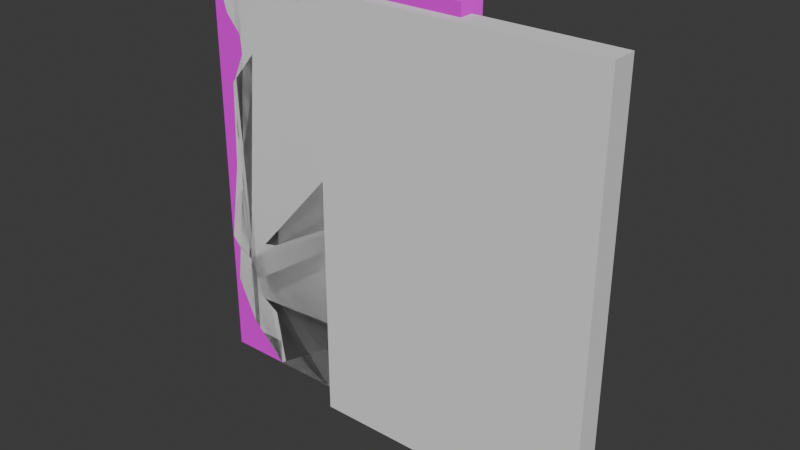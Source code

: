 # Source: WallDestroyed2.4.blend  (saved by Blender 4.4.30; exported with 4.5.12 LTS)
import bpy
from mathutils import Matrix  # noqa: F401  (used for matrix-valued properties, if any)

bpy.ops.wm.read_factory_settings(use_empty=True)
scene = bpy.context.scene
scene.name = 'Scene'

# ---- collections
col_collection = bpy.data.collections.new('Collection'); scene.collection.children.link(col_collection)

# ---- images (referenced by path relative to the original .blend; pixels are not part of the script)
import os
ASSET_DIR = os.environ.get("B2B_ASSET_DIR", "")  # directory of the original .blend (textures are referenced by path, not embedded)
HERE = os.path.dirname(os.path.abspath(__file__))  # packed textures are extracted next to this script under _unpacked/

def load_image(name, relpath, width, height, colorspace="sRGB"):
    """Load a texture the original file referenced (path relative to the .blend, or extracted next to this script)."""
    p = next((c for c in (os.path.join(HERE, relpath), os.path.join(ASSET_DIR, relpath)) if relpath and os.path.exists(c)), "")
    if p:
        img = bpy.data.images.load(p, check_existing=True)
        img.name = name
    else:  # same state as the original file: an image datablock whose file is absent (Cycles renders it pink)
        img = bpy.data.images.new(name, width, height)
        img.source = "FILE"
        img.filepath = "//" + (relpath or name)
    img.colorspace_settings.name = colorspace
    return img
img_wallpaper001b_1k_jpg_color_jpg = load_image('Wallpaper001B_1K-JPG_Color.jpg', 'Wallpaper001B_1K-JPG_Color.jpg', 1024, 1024, 'sRGB')
img_wallpaper001b_1k_jpg_normaldx_jpg = load_image('Wallpaper001B_1K-JPG_NormalDX.jpg', 'Wallpaper001B_1K-JPG_NormalDX.jpg', 1024, 1024, 'sRGB')
img_wallpaper001b_1k_jpg_roughness_jpg = load_image('Wallpaper001B_1K-JPG_Roughness.jpg', 'Wallpaper001B_1K-JPG_Roughness.jpg', 1024, 1024, 'sRGB')

# ---- materials (node trees are filled in below, after node groups)
mat_material = bpy.data.materials.new('Material')
mat_material.alpha_threshold = 0.0
mat_material.roughness = 0.5
mat_material.line_color = (0.0, 0.0, 0.0, 1.0)

# ---- material node trees
mat_material.use_nodes = True; mat_material.node_tree.nodes.clear()
_N = mat_material.node_tree.nodes; _L = mat_material.node_tree.links
n0 = _N.new('ShaderNodeOutputMaterial'); n0.name = 'Material Output'; n0.location = (300, 300)
n1 = _N.new('ShaderNodeBsdfPrincipled'); n1.name = 'Principled BSDF'; n1.location = (10, 300)
n1.inputs[3].default_value = 1.45
n2 = _N.new('ShaderNodeTexImage'); n2.name = 'Image Texture'; n2.location = (-447, 238)
n2.image = img_wallpaper001b_1k_jpg_color_jpg
n3 = _N.new('ShaderNodeTexImage'); n3.name = 'Image Texture.001'; n3.location = (-328, -78)
n3.image = img_wallpaper001b_1k_jpg_normaldx_jpg
n4 = _N.new('ShaderNodeTexImage'); n4.name = 'Image Texture.002'; n4.location = (-699, -92)
n4.image = img_wallpaper001b_1k_jpg_roughness_jpg
_L.new(n1.outputs[0], n0.inputs[0])
_L.new(n2.outputs[0], n1.inputs[0])
_L.new(n3.outputs[0], n1.inputs[5])
_L.new(n4.outputs[0], n1.inputs[2])
n0.is_active_output = True

# ---- world
world_world = bpy.data.worlds.new('World'); scene.world = world_world
world_world.use_nodes = True; world_world.node_tree.nodes.clear()
_N = world_world.node_tree.nodes; _L = world_world.node_tree.links
n0 = _N.new('ShaderNodeOutputWorld'); n0.name = 'World Output'; n0.location = (300, 300)
n1 = _N.new('ShaderNodeBackground'); n1.name = 'Background'; n1.location = (10, 300)
n1.inputs[0].default_value = (0.05088, 0.05088, 0.05088, 1.0)
_L.new(n1.outputs[0], n0.inputs[0])
n0.is_active_output = True
world_world.color = (0.05088, 0.05088, 0.05088)
world_world.sun_shadow_jitter_overblur = 0.0

# ---- meshes
me_cube = bpy.data.meshes.new('Cube')
me_cube.from_pydata([(0.0, 2.0, 2.0), (0.0, 2.0, 0.0), (0.0, 0.0, 2.0), (0.0, 0.0, 0.0), (-2.0, 2.0, 2.0), (-2.0, 2.0, 0.0), (-2.0, 0.0, 2.0), (-2.0, 0.0, 0.0)], [], [(0, 4, 6, 2), (3, 2, 6, 7), (7, 6, 4, 5), (5, 1, 3, 7), (1, 0, 2, 3), (5, 4, 0, 1)])
_uv = me_cube.uv_layers.new(name='UVMap')
_uv.uv.foreach_set('vector', [0.625, 0.5, 0.875, 0.5, 0.875, 0.75, 0.625, 0.75, 0.375, 0.75, 0.625, 0.75, 0.625, 1.0, 0.375, 1.0, 0.375, 0.0, 0.625, 0.0, 0.625, 0.25, 0.375, 0.25, 0.125, 0.5, 0.375, 0.5, 0.375, 0.75, 0.125, 0.75, 0.375, 0.5, 0.625, 0.5, 0.625, 0.75, 0.375, 0.75, 0.375, 0.25, 0.625, 0.25, 0.625, 0.5, 0.375, 0.5])
me_cube.materials.append(mat_material)
me_cube.use_mirror_vertex_groups = False
me_cube.update()
me_vert = bpy.data.meshes.new('Vert')
me_vert.from_pydata([(-1.515, -2.235e-08, 0.179), (-1.365, -7.451e-08, 0.517), (-1.057, -1.565e-07, 1.133), (-0.2817, -3.204e-07, 2.336), (-0.6197, -4.247e-07, 3.132), (-0.6893, -4.992e-07, 3.629), (-0.5617, -5.662e-07, 4.244), (-0.7341, -7.153e-07, 5.25), (-1.336, -7.749e-07, 5.786), (-2.648, -7.972e-07, 5.965), (-3.658, 0.05551, 5.448), (-3.192, 0.02355, 5.098), (-3.762, -5.662e-07, 4.226), (-3.99, -2.533e-07, 1.829), (-3.642, -2.086e-07, 1.561), (-3.682, -1.49e-07, 1.074), (-3.175, -1.192e-07, 0.8451), (-3.036, 0.0, 0.0), (-1.495, 0.0, 0.0), (-1.495, -1.49e-08, 0.08451), (-1.47, -4.47e-08, 0.3679), (-1.276, -1.118e-07, 0.7805), (-0.5303, -2.384e-07, 1.715), (-0.3761, -3.8e-07, 2.829), (-0.7341, -4.47e-07, 3.331), (-0.696, -5.215e-07, 3.841), (-0.6893, -6.035e-07, 4.434), (-1.08, -7.451e-07, 5.475), (-1.992, -8.047e-07, 5.965), (-3.437, -7.749e-07, 5.72), (-3.438, -6.855e-07, 5.213), (-3.354, -6.407e-07, 4.703), (-3.806, -4.098e-07, 2.998), (-3.856, -2.235e-07, 1.67), (-3.682, -1.788e-07, 1.322), (-3.409, -1.341e-07, 0.9893), (-3.105, -5.96e-08, 0.4226), (-2.265, 0.0, 0.0), (-3.729, -6.855e-07, 5.178), (-3.076, -7.823e-07, 5.826), (-0.778, -6.557e-07, 4.809), (-1.514, 0.2, 0.1789), (-1.365, 0.2, 0.5169), (-1.057, 0.2, 1.133), (-0.2814, 0.2, 2.336), (-0.6195, 0.2, 3.132), (-0.6891, 0.2, 3.629), (-0.5615, 0.2, 4.244), (-0.7338, 0.2, 5.249), (-1.335, 0.2, 5.786), (-2.648, 0.2, 5.965), (-3.658, 0.2555, 5.448), (-3.191, 0.2235, 5.098), (-3.761, 0.2, 4.225), (-3.99, 0.2, 1.829), (-3.642, 0.2, 1.561), (-3.682, 0.2, 1.074), (-3.175, 0.2, 0.845), (-3.035, 0.2, -8.644e-05), (-1.494, 0.2, -8.644e-05), (-1.494, 0.2, 0.08442), (-1.47, 0.2, 0.3678), (-1.276, 0.2, 0.7804), (-0.53, 0.2, 1.715), (-0.3759, 0.2, 2.829), (-0.7338, 0.2, 3.331), (-0.6957, 0.2, 3.841), (-0.6891, 0.2, 4.434), (-1.08, 0.2, 5.475), (-1.992, 0.2, 5.965), (-3.436, 0.2, 5.72), (-3.438, 0.2, 5.213), (-3.354, 0.2, 4.703), (-3.806, 0.2, 2.998), (-3.856, 0.2, 1.67), (-3.682, 0.2, 1.322), (-3.408, 0.2, 0.9892), (-3.105, 0.2, 0.4225), (-2.265, 0.2, -8.644e-05), (-3.729, 0.2, 5.178), (-3.075, 0.2, 5.826), (-0.7777, 0.2, 4.809)], [], [(19, 0, 20, 1, 21, 2, 22, 3, 23, 4, 24, 5, 25, 6, 26, 40, 7, 27, 8, 28, 9, 39, 29, 10, 38, 30, 11, 31, 12, 32, 13, 33, 14, 34, 15, 35, 16, 36, 17, 37, 18), (60, 59, 78, 58, 77, 57, 76, 56, 75, 55, 74, 54, 73, 53, 72, 52, 71, 79, 51, 70, 80, 50, 69, 49, 68, 48, 81, 67, 47, 66, 46, 65, 45, 64, 44, 63, 43, 62, 42, 61, 41), (0, 19, 60, 41), (1, 20, 61, 42), (2, 21, 62, 43), (3, 22, 63, 44), (4, 23, 64, 45), (5, 24, 65, 46), (6, 25, 66, 47), (7, 40, 81, 48), (8, 27, 68, 49), (9, 28, 69, 50), (10, 29, 70, 51), (11, 30, 71, 52), (12, 31, 72, 53), (13, 32, 73, 54), (14, 33, 74, 55), (15, 34, 75, 56), (16, 35, 76, 57), (17, 36, 77, 58), (18, 37, 78, 59), (20, 0, 41, 61), (21, 1, 42, 62), (22, 2, 43, 63), (23, 3, 44, 64), (24, 4, 45, 65), (25, 5, 46, 66), (26, 6, 47, 67), (27, 7, 48, 68), (28, 8, 49, 69), (29, 39, 80, 70), (30, 38, 79, 71), (31, 11, 52, 72), (32, 12, 53, 73), (33, 13, 54, 74), (34, 14, 55, 75), (35, 15, 56, 76), (36, 16, 57, 77), (37, 17, 58, 78), (38, 10, 51, 79), (39, 9, 50, 80), (40, 26, 67, 81), (19, 18, 59, 60)])
me_vert.use_mirror_x = True
me_vert.update()
me_vert_002 = bpy.data.meshes.new('Vert.002')
me_vert_002.from_pydata([(-1.083, -9.964e-08, 0.7416), (-0.991, -1.12e-07, 0.8335), (-0.8269, -2.063e-07, 1.536), (-0.63, -2.213e-07, 1.647), (-0.5119, -2.751e-07, 2.048), (-0.03938, -3.624e-07, 2.697), (-0.4069, -5.15e-07, 3.833), (-0.6957, -5.255e-07, 3.912), (-1.28, -6.86e-07, 5.106), (-1.818, -7.636e-07, 5.684), (-2.934, -8.007e-07, 5.959), (-3.833, -7.989e-07, 5.946), (-3.964, -7.742e-07, 5.762), (-3.787, -6.949e-07, 5.172), (-3.57, -6.613e-07, 4.922), (-3.551, -6.261e-07, 4.66), (-3.721, -5.749e-07, 4.279), (-3.754, -4.691e-07, 3.492), (-3.675, -4.277e-07, 3.183), (-3.925, -1.534e-07, 1.142), (-3.642, -7.054e-08, 0.525), (-3.127, 0.0, 0.0), (-1.68, 1.764e-09, 0.0), (-1.083, 0.2, 0.7416), (-0.991, 0.2, 0.8335), (-0.8269, 0.2, 1.536), (-0.63, 0.2, 1.647), (-0.5119, 0.2, 2.048), (-0.03938, 0.2, 2.697), (-0.4069, 0.2, 3.833), (-0.6957, 0.2, 3.912), (-1.28, 0.2, 5.106), (-1.818, 0.2, 5.684), (-2.934, 0.2, 5.959), (-3.833, 0.2, 5.946), (-3.964, 0.2, 5.762), (-3.787, 0.2, 5.172), (-3.57, 0.2, 4.922), (-3.551, 0.2, 4.66), (-3.721, 0.2, 4.279), (-3.754, 0.2, 3.492), (-3.675, 0.2, 3.183), (-3.925, 0.2, 1.142), (-3.642, 0.2, 0.525), (-3.127, 0.2, 2.689e-08), (-1.68, 0.2, 2.689e-08)], [], [(0, 1, 2, 3, 4, 5, 6, 7, 8, 9, 10, 11, 12, 13, 14, 15, 16, 17, 18, 19, 20, 21, 22), (23, 45, 44, 43, 42, 41, 40, 39, 38, 37, 36, 35, 34, 33, 32, 31, 30, 29, 28, 27, 26, 25, 24), (1, 0, 23, 24), (2, 1, 24, 25), (3, 2, 25, 26), (4, 3, 26, 27), (5, 4, 27, 28), (6, 5, 28, 29), (7, 6, 29, 30), (8, 7, 30, 31), (9, 8, 31, 32), (10, 9, 32, 33), (11, 10, 33, 34), (12, 11, 34, 35), (13, 12, 35, 36), (14, 13, 36, 37), (15, 14, 37, 38), (16, 15, 38, 39), (17, 16, 39, 40), (18, 17, 40, 41), (19, 18, 41, 42), (20, 19, 42, 43), (21, 20, 43, 44), (22, 21, 44, 45), (0, 22, 45, 23)])
me_vert_002.update()
me_vert_003 = bpy.data.meshes.new('Vert.003')
me_vert_003.from_pydata([(-1.083, -9.964e-08, 0.7416), (-0.991, -1.12e-07, 0.8335), (-0.8269, -2.063e-07, 1.536), (-0.63, -2.213e-07, 1.647), (-0.5119, -2.751e-07, 2.048), (-0.03938, -3.624e-07, 2.697), (-0.4069, -5.15e-07, 3.833), (-0.6957, -5.255e-07, 3.912), (-1.28, -6.86e-07, 5.106), (-1.818, -7.636e-07, 5.684), (-2.934, -8.007e-07, 5.959), (-3.833, -7.989e-07, 5.946), (-3.964, -7.742e-07, 5.762), (-3.787, -6.949e-07, 5.172), (-3.57, -6.613e-07, 4.922), (-3.551, -6.261e-07, 4.66), (-3.721, -5.749e-07, 4.279), (-3.754, -4.691e-07, 3.492), (-3.675, -4.277e-07, 3.183), (-3.925, -1.534e-07, 1.142), (-3.642, -7.054e-08, 0.525), (-3.127, 0.0, 0.0), (-1.68, 1.764e-09, 0.0)], [(0, 1), (1, 2), (2, 3), (3, 4), (4, 5), (5, 6), (6, 7), (7, 8), (8, 9), (9, 10), (10, 11), (11, 12), (12, 13), (13, 14), (14, 15), (15, 16), (16, 17), (17, 18), (18, 19), (19, 20), (20, 21), (21, 22), (22, 0)], [])
me_vert_003.update()
me_vert_006 = bpy.data.meshes.new('Vert.006')
me_vert_006.from_pydata([(-0.08269, -1.905e-07, 1.418), (-0.07876, -1.566e-07, 1.166), (-0.08663, -2.243e-07, 1.67), (-0.1024, -2.995e-07, 2.229), (-0.126, -4.783e-07, 3.56), (-0.07088, -7.047e-07, 5.245), (-0.1496, -7.968e-07, 6.0), (-0.8485, -7.942e-07, 5.981), (-1.198, -7.963e-07, 5.996), (-1.855, -7.937e-07, 5.977), (-3.082, -7.948e-07, 5.947), (-2.958, -6.858e-07, 5.174), (-2.619, -6.509e-07, 4.914), (-2.485, -6.064e-07, 4.583), (-2.257, -5.662e-07, 4.284), (-2.548, -5.228e-07, 3.961), (-2.383, -4.646e-07, 3.528), (-1.8, -3.98e-07, 3.032), (-1.745, -2.773e-07, 2.134), (-1.508, -1.969e-07, 1.535), (-1.375, -1.049e-07, 0.8502), (-1.193, -6.572e-08, 0.5588), (-1.305, 8.599e-09, 0.0), (-0.6935, 8.303e-09, 0.002198), (-0.4979, 6.827e-09, 0.01319), (-0.001197, 8.303e-09, 0.002198), (-0.09451, -2.619e-07, 1.949), (-0.1142, -3.889e-07, 2.894), (-0.09844, -5.915e-07, 4.402), (-0.1103, -7.508e-07, 5.623), (-0.4991, -7.955e-07, 5.991), (-1.023, -7.953e-07, 5.989), (-1.526, -7.95e-07, 5.987), (-2.544, -7.943e-07, 5.981), (-3.095, -7.403e-07, 5.579), (-2.788, -6.683e-07, 5.044), (-2.552, -6.287e-07, 4.749), (-2.371, -5.863e-07, 4.434), (-2.402, -5.445e-07, 4.123), (-2.465, -4.937e-07, 3.744), (-2.091, -4.313e-07, 3.28), (-1.772, -3.377e-07, 2.583), (-1.627, -2.371e-07, 1.835), (-1.441, -1.509e-07, 1.193), (-1.284, -8.529e-08, 0.7045), (-1.292, -2.856e-08, 0.2794), (-1.042, 8.451e-09, 0.001099), (-0.5957, 7.565e-09, 0.007693), (-0.2496, 7.565e-09, 0.007693), (-0.03998, -7.415e-08, 0.5839)], [(1, 0), (0, 2), (26, 3), (27, 4), (28, 5), (29, 6), (30, 7), (31, 8), (32, 9), (33, 10), (34, 11), (35, 12), (36, 13), (37, 14), (38, 15), (39, 16), (40, 17), (41, 18), (42, 19), (43, 20), (44, 21), (45, 22), (46, 23), (47, 24), (48, 25), (49, 1), (2, 26), (3, 27), (4, 28), (5, 29), (6, 30), (7, 31), (8, 32), (9, 33), (10, 34), (11, 35), (12, 36), (13, 37), (14, 38), (15, 39), (16, 40), (17, 41), (18, 42), (19, 43), (20, 44), (21, 45), (22, 46), (23, 47), (24, 48), (25, 49)], [])
me_vert_006.update()
me_cylinder_002 = bpy.data.meshes.new('Cylinder.002')
me_cylinder_002.from_pydata([(0.0, 0.05, -1.5), (0.0, 0.05, 1.5), (0.025, 0.0433, -1.5), (0.025, 0.0433, 1.5), (0.0433, 0.025, -1.5), (0.0433, 0.025, 1.5), (0.05, 0.0, -1.5), (0.05, 0.0, 1.5), (0.0433, -0.025, -1.5), (0.0433, -0.025, 1.5), (0.025, -0.0433, -1.5), (0.025, -0.0433, 1.5), (0.0, -0.05, -1.5), (0.0, -0.05, 1.5), (-0.025, -0.0433, -1.5), (-0.025, -0.0433, 1.5), (-0.0433, -0.025, -1.5), (-0.0433, -0.025, 1.5), (-0.05, 0.0, -1.5), (-0.05, 0.0, 1.5), (-0.0433, 0.025, -1.5), (-0.0433, 0.025, 1.5), (-0.025, 0.0433, -1.5), (-0.025, 0.0433, 1.5)], [], [(0, 1, 3, 2), (2, 3, 5, 4), (4, 5, 7, 6), (6, 7, 9, 8), (8, 9, 11, 10), (10, 11, 13, 12), (12, 13, 15, 14), (14, 15, 17, 16), (16, 17, 19, 18), (18, 19, 21, 20), (3, 1, 23, 21, 19, 17, 15, 13, 11, 9, 7, 5), (20, 21, 23, 22), (22, 23, 1, 0), (0, 2, 4, 6, 8, 10, 12, 14, 16, 18, 20, 22)])
_uv = me_cylinder_002.uv_layers.new(name='UVMap')
_uv.uv.foreach_set('vector', [1.0, 0.5, 1.0, 1.0, 0.9167, 1.0, 0.9167, 0.5, 0.9167, 0.5, 0.9167, 1.0, 0.8333, 1.0, 0.8333, 0.5, 0.8333, 0.5, 0.8333, 1.0, 0.75, 1.0, 0.75, 0.5, 0.75, 0.5, 0.75, 1.0, 0.6667, 1.0, 0.6667, 0.5, 0.6667, 0.5, 0.6667, 1.0, 0.5833, 1.0, 0.5833, 0.5, 0.5833, 0.5, 0.5833, 1.0, 0.5, 1.0, 0.5, 0.5, 0.5, 0.5, 0.5, 1.0, 0.4167, 1.0, 0.4167, 0.5, 0.4167, 0.5, 0.4167, 1.0, 0.3333, 1.0, 0.3333, 0.5, 0.3333, 0.5, 0.3333, 1.0, 0.25, 1.0, 0.25, 0.5, 0.25, 0.5, 0.25, 1.0, 0.1667, 1.0, 0.1667, 0.5, 0.37, 0.4578, 0.25, 0.49, 0.13, 0.4578, 0.04215, 0.37, 0.01, 0.25, 0.04215, 0.13, 0.13, 0.04215, 0.25, 0.01, 0.37, 0.04215, 0.4578, 0.13, 0.49, 0.25, 0.4578, 0.37, 0.1667, 0.5, 0.1667, 1.0, 0.08333, 1.0, 0.08333, 0.5, 0.08333, 0.5, 0.08333, 1.0, 7.451e-08, 1.0, 7.451e-08, 0.5, 0.75, 0.49, 0.87, 0.4578, 0.9578, 0.37, 0.99, 0.25, 0.9578, 0.13, 0.87, 0.04215, 0.75, 0.01, 0.63, 0.04215, 0.5422, 0.13, 0.51, 0.25, 0.5422, 0.37, 0.63, 0.4578])
me_cylinder_002.update()
me_cylinder_003 = bpy.data.meshes.new('Cylinder.003')
me_cylinder_003.from_pydata([(0.0, 0.05, -1.5), (0.0, 0.05, 1.5), (0.025, 0.0433, -1.5), (0.025, 0.0433, 1.5), (0.0433, 0.025, -1.5), (0.0433, 0.025, 1.5), (0.05, 0.0, -1.5), (0.05, 0.0, 1.5), (0.0433, -0.025, -1.5), (0.0433, -0.025, 1.5), (0.025, -0.0433, -1.5), (0.025, -0.0433, 1.5), (0.0, -0.05, -1.5), (0.0, -0.05, 1.5), (-0.025, -0.0433, -1.5), (-0.025, -0.0433, 1.5), (-0.0433, -0.025, -1.5), (-0.0433, -0.025, 1.5), (-0.05, 0.0, -1.5), (-0.05, 0.0, 1.5), (-0.0433, 0.025, -1.5), (-0.0433, 0.025, 1.5), (-0.025, 0.0433, -1.5), (-0.025, 0.0433, 1.5)], [], [(0, 1, 3, 2), (2, 3, 5, 4), (4, 5, 7, 6), (6, 7, 9, 8), (8, 9, 11, 10), (10, 11, 13, 12), (12, 13, 15, 14), (14, 15, 17, 16), (16, 17, 19, 18), (18, 19, 21, 20), (3, 1, 23, 21, 19, 17, 15, 13, 11, 9, 7, 5), (20, 21, 23, 22), (22, 23, 1, 0), (0, 2, 4, 6, 8, 10, 12, 14, 16, 18, 20, 22)])
_uv = me_cylinder_003.uv_layers.new(name='UVMap')
_uv.uv.foreach_set('vector', [1.0, 0.5, 1.0, 1.0, 0.9167, 1.0, 0.9167, 0.5, 0.9167, 0.5, 0.9167, 1.0, 0.8333, 1.0, 0.8333, 0.5, 0.8333, 0.5, 0.8333, 1.0, 0.75, 1.0, 0.75, 0.5, 0.75, 0.5, 0.75, 1.0, 0.6667, 1.0, 0.6667, 0.5, 0.6667, 0.5, 0.6667, 1.0, 0.5833, 1.0, 0.5833, 0.5, 0.5833, 0.5, 0.5833, 1.0, 0.5, 1.0, 0.5, 0.5, 0.5, 0.5, 0.5, 1.0, 0.4167, 1.0, 0.4167, 0.5, 0.4167, 0.5, 0.4167, 1.0, 0.3333, 1.0, 0.3333, 0.5, 0.3333, 0.5, 0.3333, 1.0, 0.25, 1.0, 0.25, 0.5, 0.25, 0.5, 0.25, 1.0, 0.1667, 1.0, 0.1667, 0.5, 0.37, 0.4578, 0.25, 0.49, 0.13, 0.4578, 0.04215, 0.37, 0.01, 0.25, 0.04215, 0.13, 0.13, 0.04215, 0.25, 0.01, 0.37, 0.04215, 0.4578, 0.13, 0.49, 0.25, 0.4578, 0.37, 0.1667, 0.5, 0.1667, 1.0, 0.08333, 1.0, 0.08333, 0.5, 0.08333, 0.5, 0.08333, 1.0, 7.451e-08, 1.0, 7.451e-08, 0.5, 0.75, 0.49, 0.87, 0.4578, 0.9578, 0.37, 0.99, 0.25, 0.9578, 0.13, 0.87, 0.04215, 0.75, 0.01, 0.63, 0.04215, 0.5422, 0.13, 0.51, 0.25, 0.5422, 0.37, 0.63, 0.4578])
me_cylinder_003.update()
me_cube_001 = bpy.data.meshes.new('Cube.001')
me_cube_001.from_pydata([(-1.0, -0.85, -1.0), (-1.0, -0.85, 1.0), (-1.0, 1.0, -1.0), (-1.0, 1.0, 1.0), (1.0, -0.85, -1.0), (1.0, -0.85, 1.0), (1.0, 1.0, -1.0), (1.0, 1.0, 1.0), (-0.03831, -0.85, 1.0), (-0.03831, 1.0, 1.0), (-0.5352, -0.85, -1.0), (-0.3921, -0.85, 0.4206), (-0.03213, -0.85, -0.07952), (-0.1989, -0.85, -0.6403), (0.6216, -0.85, -0.5313), (-1.0, 0.0, -1.0), (-1.0, 0.0, 1.0), (1.0, 0.0, -1.0), (1.0, 0.0, 1.0), (-0.03101, 0.0, 1.0), (-0.5352, 1.0, -1.0), (-0.3921, 1.0, 0.4206), (-0.03213, 1.0, -0.07952), (-0.1989, 1.0, -0.6403), (0.6216, 1.0, -0.5313), (-0.5396, 1.0, -1.0), (-0.5374, 0.0, -1.0)], [], [(17, 6, 7, 18), (20, 25, 2, 3, 9, 21, 22, 23), (17, 18, 5, 4), (4, 5, 8, 11, 12, 14), (15, 26, 10, 0), (18, 19, 8, 5), (18, 7, 9, 19), (10, 13, 12, 11, 8, 1, 0), (4, 14, 12, 13, 10), (6, 20, 23, 22, 24), (15, 2, 25, 26), (8, 19, 16, 1), (0, 1, 16, 15), (6, 24, 22, 21, 9, 7), (9, 3, 16, 19), (2, 15, 16, 3), (26, 25, 20, 6, 17), (10, 26, 17, 4)])
_uv = me_cube_001.uv_layers.new(name='UVMap')
_uv.uv.foreach_set('vector', [0.375, 0.625, 0.375, 0.75, 0.625, 0.75, 0.625, 0.625, 0.375, 0.921, 0.375, 0.9217, 0.375, 1.0, 0.625, 1.0, 0.625, 0.8798, 0.5114, 0.912, 0.4352, 0.879, 0.4051, 0.9, 0.375, 0.625, 0.625, 0.625, 0.625, 0.75, 0.375, 0.75, 0.375, 0.75, 0.625, 0.75, 0.625, 0.8798, 0.5114, 0.912, 0.4352, 0.879, 0.4051, 0.8481, 0.125, 0.625, 0.175, 0.625, 0.204, 0.75, 0.125, 0.75, 0.625, 0.625, 0.7539, 0.625, 0.7548, 0.75, 0.625, 0.75, 0.625, 0.625, 0.625, 0.75, 0.7548, 0.75, 0.7539, 0.625, 0.375, 0.921, 0.4051, 0.9, 0.4352, 0.879, 0.5114, 0.912, 0.625, 0.8798, 0.625, 1.0, 0.375, 1.0, 0.375, 0.8173, 0.4051, 0.8481, 0.4352, 0.879, 0.4051, 0.9, 0.375, 0.921, 0.375, 0.8173, 0.375, 0.921, 0.4051, 0.9, 0.4352, 0.879, 0.4051, 0.8481, 0.125, 0.625, 0.125, 0.75, 0.2033, 0.75, 0.175, 0.625, 0.7548, 0.75, 0.7539, 0.625, 0.875, 0.625, 0.875, 0.75, 0.375, 0.0, 0.625, 0.0, 0.625, 0.125, 0.375, 0.125, 0.375, 0.75, 0.4051, 0.8481, 0.4352, 0.879, 0.5114, 0.912, 0.625, 0.8798, 0.625, 0.75, 0.7548, 0.75, 0.875, 0.75, 0.875, 0.625, 0.7539, 0.625, 0.375, 0.0, 0.375, 0.125, 0.625, 0.125, 0.625, 0.0, 0.175, 0.625, 0.2033, 0.75, 0.204, 0.75, 0.3077, 0.75, 0.3414, 0.625, 0.204, 0.75, 0.175, 0.625, 0.3414, 0.625, 0.3077, 0.75])
me_cube_001.update()

# ---- objects
ob_realwall = bpy.data.objects.new('REALWALL', me_cube)
ob_wall1 = bpy.data.objects.new('Wall1', me_vert)
ob_wall2_1 = bpy.data.objects.new('Wall2.1', me_vert_002)
ob_vert_before_mesh = bpy.data.objects.new('vert before mesh', me_vert_003)
ob_vert_006 = bpy.data.objects.new('Vert.006', me_vert_006)
ob_cylinder = bpy.data.objects.new('Cylinder', me_cylinder_002)
ob_cylinder_001 = bpy.data.objects.new('Cylinder.001', me_cylinder_003)
ob_cube = bpy.data.objects.new('Cube', me_cube_001)

# ---- transforms, parenting, visibility, modifiers, constraints
ob_realwall.location = (0.0, 0.0, 0.0)
ob_realwall.scale = (2.0, 0.2, 3.0)
ob_realwall.lock_rotations_4d = False
ob_realwall.empty_display_type = 'ARROWS'
ob_realwall.lineart.crease_threshold = 0.0
ob_wall1.location = (0.0, 0.0, 0.0)
ob_wall1.scale = (1.0, 2.0, 1.0)
ob_wall1.use_mesh_mirror_x = True
ob_wall2_1.location = (0.0, 0.0, 0.0)
ob_wall2_1.scale = (1.0, 2.0, 1.0)
ob_vert_before_mesh.location = (0.0, 0.0, 0.0)
ob_vert_006.location = (0.0, 0.0, 0.0)
ob_cylinder.location = (-0.5372, 0.1949, 4.604)
ob_cylinder.scale = (1.0, 1.0, 0.6667)
ob_cylinder_001.location = (-0.9531, 0.1949, 4.808)
ob_cylinder_001.scale = (1.0, 1.0, 0.4)
ob_cube.location = (0.0, 0.0, 2.826)
ob_cube.scale = (2.0, 0.2, 3.0)

# ---- collection membership
col_collection.objects.link(ob_realwall)
col_collection.objects.link(ob_wall1)
col_collection.objects.link(ob_wall2_1)
col_collection.objects.link(ob_vert_before_mesh)
col_collection.objects.link(ob_vert_006)
col_collection.objects.link(ob_cylinder)
col_collection.objects.link(ob_cylinder_001)
col_collection.objects.link(ob_cube)

# ---- scene / render settings (as saved in the file)
scene.frame_start = 1; scene.frame_end = 250; scene.frame_set(1)
scene.render.engine = 'BLENDER_EEVEE_NEXT'
bpy.context.view_layer.update()

# ---- added for rendering (the .blend has no active camera and no usable light): camera, sun
cam_auto = bpy.data.cameras.new('AutoCamera')
cam_auto.lens = 50.0
cam_auto.sensor_width = 36.0
cam_auto.clip_end = 1000.0
ob_auto_camera = bpy.data.objects.new('AutoCamera', cam_auto)
scene.collection.objects.link(ob_auto_camera)
ob_auto_camera.location = (6.99041, -9.41798, 9.30526)
ob_auto_camera.rotation_euler = (1.09748, -7.21219e-08, 0.694738)
scene.camera = ob_auto_camera
light_auto_sun = bpy.data.lights.new('AutoSun', 'SUN')
light_auto_sun.energy = 3.0
light_auto_sun.angle = 0.0523599
ob_auto_sun = bpy.data.objects.new('AutoSun', light_auto_sun)
scene.collection.objects.link(ob_auto_sun)
ob_auto_sun.rotation_euler = (0.872665, 0.174533, 0.523599)
bpy.context.view_layer.update()
